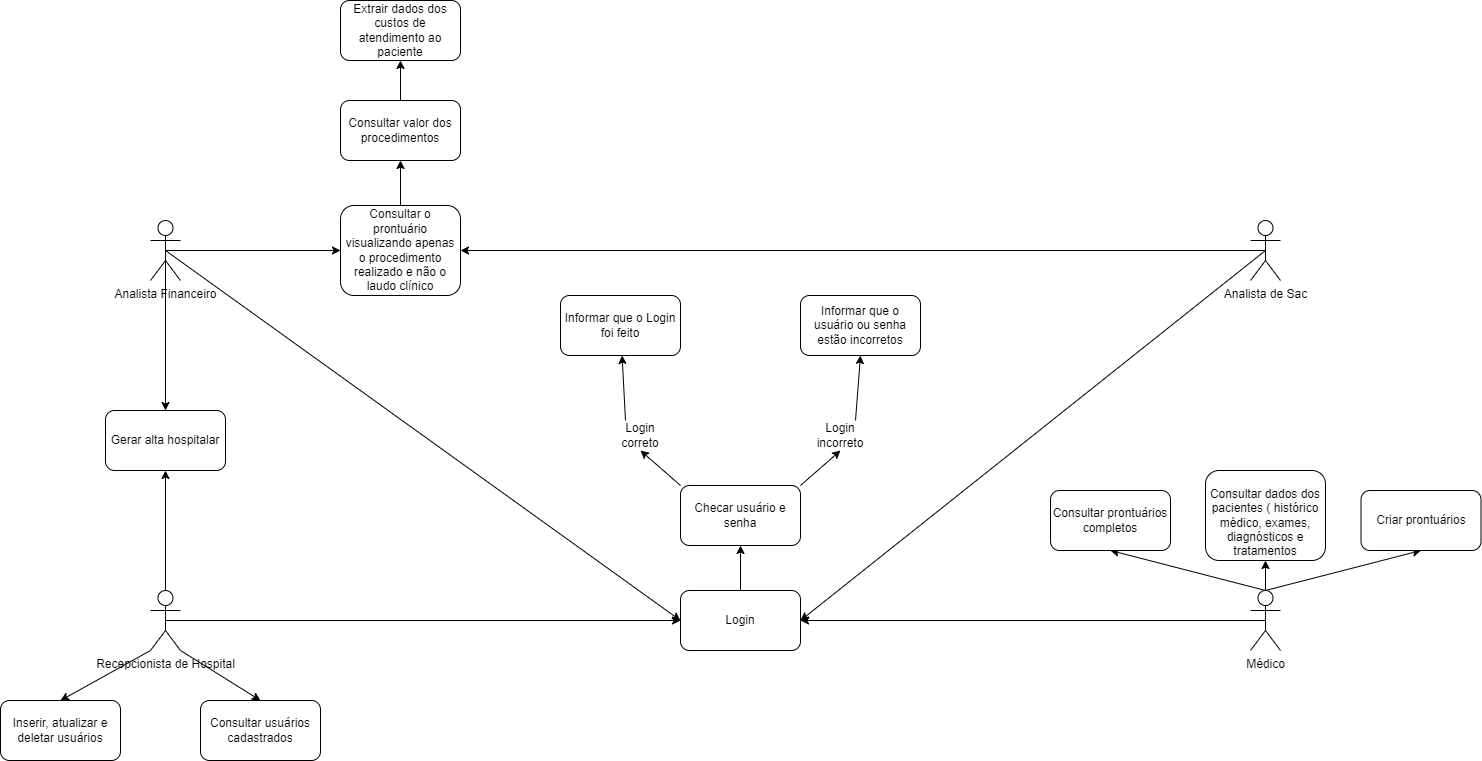

The diagram above was exported from draw.io. Its source (the exported page's mxGraphModel, read from the mxfile embedded in the PNG):
<mxGraphModel dx="2220" dy="1866" grid="1" gridSize="10" guides="1" tooltips="1" connect="1" arrows="1" fold="1" page="1" pageScale="1" pageWidth="827" pageHeight="1169" math="0" shadow="0">
  <root>
    <mxCell id="0" />
    <mxCell id="1" parent="0" />
    <mxCell id="Gy6xp6wg-micoCxSGwbJ-13" style="rounded=0;orthogonalLoop=1;jettySize=auto;html=1;exitX=0.5;exitY=0.5;exitDx=0;exitDy=0;exitPerimeter=0;" edge="1" parent="1" source="9jNqAEWGXojwu1vB0gSR-2" target="Gy6xp6wg-micoCxSGwbJ-3">
      <mxGeometry relative="1" as="geometry" />
    </mxCell>
    <mxCell id="Gy6xp6wg-micoCxSGwbJ-51" style="rounded=0;orthogonalLoop=1;jettySize=auto;html=1;exitX=0;exitY=1;exitDx=0;exitDy=0;exitPerimeter=0;entryX=0.5;entryY=0;entryDx=0;entryDy=0;" edge="1" parent="1" source="9jNqAEWGXojwu1vB0gSR-2" target="Gy6xp6wg-micoCxSGwbJ-50">
      <mxGeometry relative="1" as="geometry" />
    </mxCell>
    <mxCell id="Gy6xp6wg-micoCxSGwbJ-52" style="rounded=0;orthogonalLoop=1;jettySize=auto;html=1;exitX=1;exitY=1;exitDx=0;exitDy=0;exitPerimeter=0;entryX=0.5;entryY=0;entryDx=0;entryDy=0;" edge="1" parent="1" source="9jNqAEWGXojwu1vB0gSR-2" target="Gy6xp6wg-micoCxSGwbJ-42">
      <mxGeometry relative="1" as="geometry" />
    </mxCell>
    <mxCell id="Gy6xp6wg-micoCxSGwbJ-54" style="edgeStyle=orthogonalEdgeStyle;rounded=0;orthogonalLoop=1;jettySize=auto;html=1;exitX=0.5;exitY=0;exitDx=0;exitDy=0;exitPerimeter=0;entryX=0.5;entryY=1;entryDx=0;entryDy=0;" edge="1" parent="1" source="9jNqAEWGXojwu1vB0gSR-2" target="Gy6xp6wg-micoCxSGwbJ-53">
      <mxGeometry relative="1" as="geometry" />
    </mxCell>
    <mxCell id="9jNqAEWGXojwu1vB0gSR-2" value="Recepcionista de Hospital&lt;br&gt;" style="shape=umlActor;verticalLabelPosition=bottom;verticalAlign=top;html=1;outlineConnect=0;rounded=1;" parent="1" vertex="1">
      <mxGeometry x="-30" y="470" width="30" height="60" as="geometry" />
    </mxCell>
    <mxCell id="Gy6xp6wg-micoCxSGwbJ-14" style="rounded=0;orthogonalLoop=1;jettySize=auto;html=1;exitX=0.5;exitY=0.5;exitDx=0;exitDy=0;exitPerimeter=0;entryX=1;entryY=0.5;entryDx=0;entryDy=0;" edge="1" parent="1" source="9jNqAEWGXojwu1vB0gSR-3" target="Gy6xp6wg-micoCxSGwbJ-3">
      <mxGeometry relative="1" as="geometry" />
    </mxCell>
    <mxCell id="Gy6xp6wg-micoCxSGwbJ-48" style="edgeStyle=orthogonalEdgeStyle;rounded=0;orthogonalLoop=1;jettySize=auto;html=1;exitX=0.5;exitY=0.5;exitDx=0;exitDy=0;exitPerimeter=0;entryX=1;entryY=0.5;entryDx=0;entryDy=0;" edge="1" parent="1" source="9jNqAEWGXojwu1vB0gSR-3" target="9jNqAEWGXojwu1vB0gSR-42">
      <mxGeometry relative="1" as="geometry" />
    </mxCell>
    <mxCell id="9jNqAEWGXojwu1vB0gSR-3" value="Analista de Sac" style="shape=umlActor;verticalLabelPosition=bottom;verticalAlign=top;html=1;outlineConnect=0;rounded=1;" parent="1" vertex="1">
      <mxGeometry x="1070" y="100" width="30" height="60" as="geometry" />
    </mxCell>
    <mxCell id="Gy6xp6wg-micoCxSGwbJ-11" style="rounded=0;orthogonalLoop=1;jettySize=auto;html=1;exitX=0.5;exitY=0.5;exitDx=0;exitDy=0;exitPerimeter=0;entryX=0;entryY=0.5;entryDx=0;entryDy=0;" edge="1" parent="1" source="9jNqAEWGXojwu1vB0gSR-9" target="Gy6xp6wg-micoCxSGwbJ-3">
      <mxGeometry relative="1" as="geometry" />
    </mxCell>
    <mxCell id="Gy6xp6wg-micoCxSGwbJ-35" style="edgeStyle=orthogonalEdgeStyle;rounded=0;orthogonalLoop=1;jettySize=auto;html=1;exitX=0.5;exitY=0.5;exitDx=0;exitDy=0;exitPerimeter=0;entryX=0;entryY=0.5;entryDx=0;entryDy=0;" edge="1" parent="1" source="9jNqAEWGXojwu1vB0gSR-9" target="9jNqAEWGXojwu1vB0gSR-42">
      <mxGeometry relative="1" as="geometry" />
    </mxCell>
    <mxCell id="Gy6xp6wg-micoCxSGwbJ-55" style="edgeStyle=orthogonalEdgeStyle;rounded=0;orthogonalLoop=1;jettySize=auto;html=1;exitX=0.5;exitY=0.5;exitDx=0;exitDy=0;exitPerimeter=0;entryX=0.5;entryY=0;entryDx=0;entryDy=0;" edge="1" parent="1" source="9jNqAEWGXojwu1vB0gSR-9" target="Gy6xp6wg-micoCxSGwbJ-53">
      <mxGeometry relative="1" as="geometry" />
    </mxCell>
    <mxCell id="9jNqAEWGXojwu1vB0gSR-9" value="Analista Financeiro" style="shape=umlActor;verticalLabelPosition=bottom;verticalAlign=top;html=1;outlineConnect=0;rounded=1;" parent="1" vertex="1">
      <mxGeometry x="-30" y="100" width="30" height="60" as="geometry" />
    </mxCell>
    <mxCell id="Gy6xp6wg-micoCxSGwbJ-12" style="rounded=0;orthogonalLoop=1;jettySize=auto;html=1;exitX=0.5;exitY=0.5;exitDx=0;exitDy=0;exitPerimeter=0;entryX=1;entryY=0.5;entryDx=0;entryDy=0;" edge="1" parent="1" source="9jNqAEWGXojwu1vB0gSR-11" target="Gy6xp6wg-micoCxSGwbJ-3">
      <mxGeometry relative="1" as="geometry" />
    </mxCell>
    <mxCell id="Gy6xp6wg-micoCxSGwbJ-45" style="edgeStyle=orthogonalEdgeStyle;rounded=0;orthogonalLoop=1;jettySize=auto;html=1;exitX=0.5;exitY=0;exitDx=0;exitDy=0;exitPerimeter=0;entryX=0.5;entryY=1;entryDx=0;entryDy=0;" edge="1" parent="1" source="9jNqAEWGXojwu1vB0gSR-11" target="qcn7RRyhPHQ4T4y8l3EA-5">
      <mxGeometry relative="1" as="geometry" />
    </mxCell>
    <mxCell id="Gy6xp6wg-micoCxSGwbJ-46" style="rounded=0;orthogonalLoop=1;jettySize=auto;html=1;exitX=0.5;exitY=0;exitDx=0;exitDy=0;exitPerimeter=0;entryX=0.5;entryY=1;entryDx=0;entryDy=0;" edge="1" parent="1" source="9jNqAEWGXojwu1vB0gSR-11" target="9jNqAEWGXojwu1vB0gSR-31">
      <mxGeometry relative="1" as="geometry" />
    </mxCell>
    <mxCell id="Gy6xp6wg-micoCxSGwbJ-47" style="rounded=0;orthogonalLoop=1;jettySize=auto;html=1;exitX=0.5;exitY=0;exitDx=0;exitDy=0;exitPerimeter=0;entryX=0.5;entryY=1;entryDx=0;entryDy=0;" edge="1" parent="1" source="9jNqAEWGXojwu1vB0gSR-11" target="9jNqAEWGXojwu1vB0gSR-32">
      <mxGeometry relative="1" as="geometry" />
    </mxCell>
    <UserObject label="Médico&lt;br&gt;" tags="Médico" Médico="" id="9jNqAEWGXojwu1vB0gSR-11">
      <mxCell style="shape=umlActor;verticalLabelPosition=bottom;verticalAlign=top;html=1;outlineConnect=0;rounded=1;" parent="1" vertex="1">
        <mxGeometry x="1070" y="470" width="30" height="60" as="geometry" />
      </mxCell>
    </UserObject>
    <mxCell id="9jNqAEWGXojwu1vB0gSR-31" value="Criar prontuários" style="rounded=1;whiteSpace=wrap;html=1;" parent="1" vertex="1">
      <mxGeometry x="1180.5" y="370" width="120" height="60" as="geometry" />
    </mxCell>
    <mxCell id="9jNqAEWGXojwu1vB0gSR-32" value="Consultar prontuários completos" style="rounded=1;whiteSpace=wrap;html=1;" parent="1" vertex="1">
      <mxGeometry x="870" y="370" width="120" height="60" as="geometry" />
    </mxCell>
    <mxCell id="Gy6xp6wg-micoCxSGwbJ-36" style="edgeStyle=orthogonalEdgeStyle;rounded=0;orthogonalLoop=1;jettySize=auto;html=1;exitX=0.5;exitY=0;exitDx=0;exitDy=0;entryX=0.5;entryY=1;entryDx=0;entryDy=0;" edge="1" parent="1" source="9jNqAEWGXojwu1vB0gSR-42" target="9jNqAEWGXojwu1vB0gSR-61">
      <mxGeometry relative="1" as="geometry" />
    </mxCell>
    <mxCell id="9jNqAEWGXojwu1vB0gSR-42" value="Consultar o prontuário visualizando apenas o procedimento realizado e não o laudo clínico" style="rounded=1;whiteSpace=wrap;html=1;" parent="1" vertex="1">
      <mxGeometry x="160" y="85" width="120" height="90" as="geometry" />
    </mxCell>
    <mxCell id="Gy6xp6wg-micoCxSGwbJ-37" style="edgeStyle=orthogonalEdgeStyle;rounded=0;orthogonalLoop=1;jettySize=auto;html=1;exitX=0.5;exitY=0;exitDx=0;exitDy=0;entryX=0.5;entryY=1;entryDx=0;entryDy=0;" edge="1" parent="1" source="9jNqAEWGXojwu1vB0gSR-61" target="qcn7RRyhPHQ4T4y8l3EA-1">
      <mxGeometry relative="1" as="geometry" />
    </mxCell>
    <mxCell id="9jNqAEWGXojwu1vB0gSR-61" value="Consultar valor dos procedimentos" style="rounded=1;whiteSpace=wrap;html=1;" parent="1" vertex="1">
      <mxGeometry x="160" y="-20" width="120" height="60" as="geometry" />
    </mxCell>
    <mxCell id="qcn7RRyhPHQ4T4y8l3EA-1" value="Extrair dados dos custos de atendimento ao paciente" style="rounded=1;whiteSpace=wrap;html=1;" parent="1" vertex="1">
      <mxGeometry x="160" y="-120" width="120" height="60" as="geometry" />
    </mxCell>
    <mxCell id="qcn7RRyhPHQ4T4y8l3EA-5" value="&lt;br&gt;&lt;span style=&quot;color: rgb(0, 0, 0); font-family: Helvetica; font-size: 12px; font-style: normal; font-variant-ligatures: normal; font-variant-caps: normal; font-weight: 400; letter-spacing: normal; orphans: 2; text-align: center; text-indent: 0px; text-transform: none; widows: 2; word-spacing: 0px; -webkit-text-stroke-width: 0px; background-color: rgb(251, 251, 251); text-decoration-thickness: initial; text-decoration-style: initial; text-decoration-color: initial; float: none; display: inline !important;&quot;&gt;Consultar dados dos pacientes ( histórico médico, exames, diagnósticos e tratamentos&lt;/span&gt;&lt;br&gt;" style="rounded=1;whiteSpace=wrap;html=1;" parent="1" vertex="1">
      <mxGeometry x="1025" y="350" width="120" height="90" as="geometry" />
    </mxCell>
    <mxCell id="Gy6xp6wg-micoCxSGwbJ-15" style="edgeStyle=orthogonalEdgeStyle;rounded=0;orthogonalLoop=1;jettySize=auto;html=1;exitX=0.5;exitY=0;exitDx=0;exitDy=0;entryX=0.5;entryY=1;entryDx=0;entryDy=0;" edge="1" parent="1" source="Gy6xp6wg-micoCxSGwbJ-3" target="Gy6xp6wg-micoCxSGwbJ-4">
      <mxGeometry relative="1" as="geometry" />
    </mxCell>
    <mxCell id="Gy6xp6wg-micoCxSGwbJ-3" value="Login" style="rounded=1;whiteSpace=wrap;html=1;" vertex="1" parent="1">
      <mxGeometry x="500" y="470" width="120" height="60" as="geometry" />
    </mxCell>
    <mxCell id="Gy6xp6wg-micoCxSGwbJ-28" style="rounded=0;orthogonalLoop=1;jettySize=auto;html=1;exitX=0;exitY=0;exitDx=0;exitDy=0;entryX=0.5;entryY=1;entryDx=0;entryDy=0;" edge="1" parent="1" source="Gy6xp6wg-micoCxSGwbJ-4" target="Gy6xp6wg-micoCxSGwbJ-26">
      <mxGeometry relative="1" as="geometry" />
    </mxCell>
    <mxCell id="Gy6xp6wg-micoCxSGwbJ-30" style="rounded=0;orthogonalLoop=1;jettySize=auto;html=1;exitX=1;exitY=0;exitDx=0;exitDy=0;entryX=0.5;entryY=1;entryDx=0;entryDy=0;" edge="1" parent="1" source="Gy6xp6wg-micoCxSGwbJ-4" target="Gy6xp6wg-micoCxSGwbJ-27">
      <mxGeometry relative="1" as="geometry" />
    </mxCell>
    <mxCell id="Gy6xp6wg-micoCxSGwbJ-4" value="Checar usuário e senha" style="rounded=1;whiteSpace=wrap;html=1;" vertex="1" parent="1">
      <mxGeometry x="500" y="365" width="120" height="60" as="geometry" />
    </mxCell>
    <mxCell id="Gy6xp6wg-micoCxSGwbJ-6" value="Informar que o usuário ou senha estão incorretos" style="rounded=1;whiteSpace=wrap;html=1;" vertex="1" parent="1">
      <mxGeometry x="620" y="175" width="120" height="60" as="geometry" />
    </mxCell>
    <mxCell id="Gy6xp6wg-micoCxSGwbJ-25" value="Informar que o Login foi feito" style="rounded=1;whiteSpace=wrap;html=1;" vertex="1" parent="1">
      <mxGeometry x="380" y="175" width="120" height="60" as="geometry" />
    </mxCell>
    <mxCell id="Gy6xp6wg-micoCxSGwbJ-29" style="rounded=0;orthogonalLoop=1;jettySize=auto;html=1;exitX=0.25;exitY=0;exitDx=0;exitDy=0;" edge="1" parent="1" source="Gy6xp6wg-micoCxSGwbJ-26" target="Gy6xp6wg-micoCxSGwbJ-25">
      <mxGeometry relative="1" as="geometry" />
    </mxCell>
    <mxCell id="Gy6xp6wg-micoCxSGwbJ-26" value="Login correto" style="text;html=1;strokeColor=none;fillColor=none;align=center;verticalAlign=middle;whiteSpace=wrap;rounded=0;" vertex="1" parent="1">
      <mxGeometry x="430" y="300" width="60" height="30" as="geometry" />
    </mxCell>
    <mxCell id="Gy6xp6wg-micoCxSGwbJ-32" style="rounded=0;orthogonalLoop=1;jettySize=auto;html=1;exitX=0.75;exitY=0;exitDx=0;exitDy=0;entryX=0.5;entryY=1;entryDx=0;entryDy=0;" edge="1" parent="1" source="Gy6xp6wg-micoCxSGwbJ-27" target="Gy6xp6wg-micoCxSGwbJ-6">
      <mxGeometry relative="1" as="geometry" />
    </mxCell>
    <mxCell id="Gy6xp6wg-micoCxSGwbJ-27" value="Login incorreto" style="text;html=1;strokeColor=none;fillColor=none;align=center;verticalAlign=middle;whiteSpace=wrap;rounded=0;" vertex="1" parent="1">
      <mxGeometry x="630" y="300" width="60" height="30" as="geometry" />
    </mxCell>
    <mxCell id="Gy6xp6wg-micoCxSGwbJ-42" value="Consultar usuários cadastrados" style="rounded=1;whiteSpace=wrap;html=1;" vertex="1" parent="1">
      <mxGeometry x="20" y="580" width="120" height="60" as="geometry" />
    </mxCell>
    <mxCell id="Gy6xp6wg-micoCxSGwbJ-50" value="Inserir, atualizar e deletar usuários" style="rounded=1;whiteSpace=wrap;html=1;" vertex="1" parent="1">
      <mxGeometry x="-180" y="580" width="120" height="60" as="geometry" />
    </mxCell>
    <mxCell id="Gy6xp6wg-micoCxSGwbJ-53" value="Gerar alta hospitalar" style="rounded=1;whiteSpace=wrap;html=1;" vertex="1" parent="1">
      <mxGeometry x="-75" y="290" width="120" height="60" as="geometry" />
    </mxCell>
  </root>
</mxGraphModel>